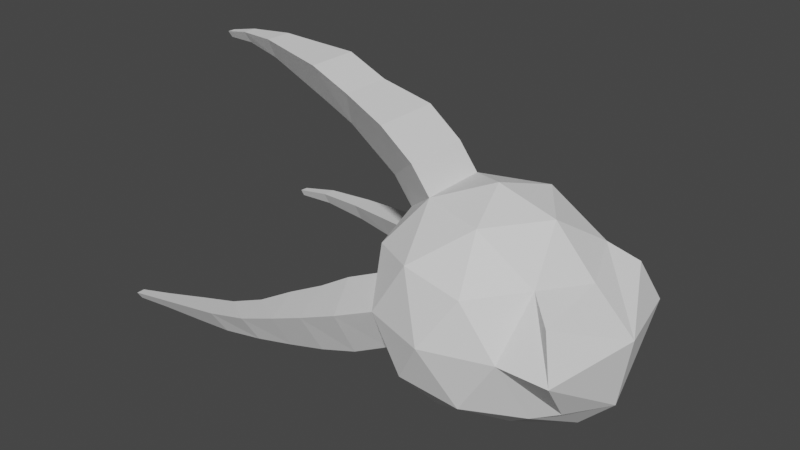 # Source: EldritchSpy.blend  (saved by Blender 2.93.20; exported with 4.5.12 LTS)
import bpy
from mathutils import Matrix  # noqa: F401  (used for matrix-valued properties, if any)

bpy.ops.wm.read_factory_settings(use_empty=True)
scene = bpy.context.scene
scene.name = 'Scene'

# ---- collections
col_collection = bpy.data.collections.new('Collection'); scene.collection.children.link(col_collection)

# ---- world
world_world = bpy.data.worlds.new('World'); scene.world = world_world
world_world.use_nodes = True; world_world.node_tree.nodes.clear()
_N = world_world.node_tree.nodes; _L = world_world.node_tree.links
n0 = _N.new('ShaderNodeOutputWorld'); n0.name = 'World Output'; n0.location = (300, 300)
n1 = _N.new('ShaderNodeBackground'); n1.name = 'Background'; n1.location = (10, 300)
n1.inputs[0].default_value = (0.05088, 0.05088, 0.05088, 1.0)
_L.new(n1.outputs[0], n0.inputs[0])
n0.is_active_output = True
world_world.color = (0.05088, 0.05088, 0.05088)
world_world.use_sun_shadow = False
world_world.sun_shadow_jitter_overblur = 0.0

# ---- meshes
me_icosphere = bpy.data.meshes.new('Icosphere')
me_icosphere.from_pydata([(0.0, 0.0, -1.0), (0.7236, -0.5257, -0.5592), (-0.2764, -0.8506, -0.4472), (-0.8944, 0.0, -0.4472), (-0.2764, 0.8506, -0.4472), (0.7236, 0.5257, -0.5592), (0.2764, -0.8506, 0.4472), (-0.7236, -0.5257, 0.4472), (-0.7236, 0.5257, 0.4472), (0.2764, 0.8506, 0.4472), (0.8944, 0.0, 0.4472), (0.0, 0.0, 1.0), (-0.1625, -0.5, -0.8507), (0.4253, -0.309, -0.8507), (0.2629, -0.809, -0.5257), (0.8506, 0.0, -0.8375), (0.4253, 0.309, -0.8507), (-0.5257, 0.0, -0.8507), (-0.6882, -0.5, -0.5257), (-0.1625, 0.5, -0.8507), (-0.6882, 0.5, -0.5257), (0.2629, 0.809, -0.5257), (0.9503, 0.3973, -0.4397), (0.9503, -0.4346, -0.4657), (0.0, -1.0, 0.0), (0.5878, -0.809, 0.0), (-0.9511, -0.309, 0.0), (-0.5878, -0.809, 0.0), (-0.5878, 0.809, 0.0), (-0.9511, 0.309, 0.0), (0.5878, 0.809, 0.0), (0.0, 1.0, 0.0), (0.6882, -0.5, 0.5257), (-0.2629, -0.809, 0.5257), (-0.8506, 0.0, 0.5257), (-0.2629, 0.809, 0.5257), (0.6882, 0.5, 0.5257), (0.1625, -0.5, 0.8507), (0.5257, 0.0, 0.8507), (-0.4253, -0.309, 0.8507), (-0.4253, 0.309, 0.8507), (0.1625, 0.5, 0.8507), (1.255, 0.0, 0.09421), (1.159, 0.0, -0.5257), (1.042, -0.809, 0.0), (1.042, 0.809, 0.0), (0.9149, -0.6868, 0.3825), (0.9149, 0.6608, 0.3599), (-0.6049, 0.309, 1.086), (-0.6049, -0.309, 1.086), (-1.03, 0.0, 0.7609), (-0.9125, 0.309, 1.321), (-0.9125, -0.309, 1.321), (-1.127, 0.0, 0.8309), (-1.336, 0.2297, 1.457), (-1.336, -0.2297, 1.457), (-1.496, 0.0, 1.092), (-1.697, 0.2297, 1.612), (-1.697, -0.2297, 1.612), (-1.778, 0.0, 1.222), (-2.011, 0.1729, 1.643), (-2.011, -0.1729, 1.643), (-2.072, 0.0, 1.35), (-2.321, 0.1174, 1.675), (-2.321, -0.1174, 1.675), (-2.362, 0.0, 1.476), (-2.676, 0.06043, 1.656), (-2.676, -0.06043, 1.656), (-2.663, 0.0, 1.552), (-2.911, 0.03359, 1.61), (-2.911, -0.03359, 1.61), (-2.903, 0.0, 1.552), (-1.155, -0.4549, -0.05257), (-0.8325, -0.9823, -0.05257), (-0.9079, -0.6662, -0.5783), (-1.322, -0.608, -0.1279), (-1.105, -1.089, -0.1279), (-1.135, -0.8133, -0.5768), (-1.54, -0.7542, -0.203), (-1.359, -1.156, -0.203), (-1.385, -0.9257, -0.578), (-1.743, -0.9069, -0.2878), (-1.649, -1.22, -0.2878), (-1.645, -1.048, -0.566), (-2.012, -0.9844, -0.3725), (-2.012, -1.238, -0.3725), (-1.971, -1.111, -0.5878), (-2.365, -1.012, -0.4561), (-2.365, -1.21, -0.4561), (-2.333, -1.111, -0.6243), (-2.806, -1.049, -0.5627), (-2.806, -1.171, -0.5627), (-2.786, -1.11, -0.6665), (-3.149, -1.072, -0.6415), (-3.149, -1.148, -0.6415), (-3.137, -1.11, -0.7069), (-0.807, 0.9079, -0.0737), (-1.113, 0.487, -0.0737), (-0.8915, 0.6477, -0.5163), (-1.136, 1.054, -0.1689), (-1.281, 0.6882, -0.1689), (-1.149, 0.8477, -0.5038), (-1.399, 1.154, -0.2207), (-1.513, 0.7879, -0.2207), (-1.409, 0.9474, -0.5556), (-1.642, 1.152, -0.2712), (-1.681, 0.8315, -0.2522), (-1.659, 0.9671, -0.546), (-1.925, 1.157, -0.2906), (-1.957, 0.8904, -0.2747), (-1.939, 1.003, -0.5193), (-2.361, 1.17, -0.3153), (-2.365, 0.9721, -0.3063), (-2.361, 1.059, -0.4857), (-2.816, 1.144, -0.3394), (-2.819, 1.013, -0.3335), (-2.816, 1.071, -0.4517), (-2.816, 1.144, -0.3394), (-2.819, 1.013, -0.3335), (-2.816, 1.071, -0.4517), (-3.131, 1.07, -0.3796), (-3.133, 0.9941, -0.3762), (-3.131, 1.027, -0.4448)], [], [(0, 13, 12), (1, 13, 15), (0, 12, 17), (0, 17, 19), (0, 19, 16), (15, 5, 22, 43), (2, 14, 24), (3, 18, 26), (4, 20, 28), (5, 21, 30), (30, 36, 47, 45), (2, 24, 27), (3, 26, 29), (4, 28, 31), (25, 1, 23, 44), (6, 32, 37), (7, 33, 39), (8, 34, 40), (9, 35, 41), (10, 36, 38), (38, 41, 11), (38, 36, 41), (36, 9, 41), (41, 40, 11), (41, 35, 40), (35, 8, 40), (40, 39, 11), (34, 39, 49, 50), (34, 7, 39), (39, 37, 11), (39, 33, 37), (33, 6, 37), (37, 38, 11), (37, 32, 38), (32, 10, 38), (32, 25, 44, 46), (1, 15, 43, 23), (30, 9, 36), (31, 35, 9), (31, 28, 35), (28, 8, 35), (29, 34, 8), (29, 26, 34), (26, 7, 34), (27, 33, 7), (27, 24, 33), (24, 6, 33), (25, 32, 6), (36, 10, 42, 47), (10, 32, 46, 42), (30, 31, 9), (30, 21, 31), (21, 4, 31), (28, 29, 8), (20, 29, 97, 98), (20, 3, 29), (26, 27, 7), (18, 27, 73, 74), (18, 2, 27), (24, 25, 6), (24, 14, 25), (14, 1, 25), (23, 43, 44), (46, 44, 42), (5, 30, 45, 22), (16, 21, 5), (16, 19, 21), (19, 4, 21), (19, 20, 4), (19, 17, 20), (17, 3, 20), (17, 18, 3), (17, 12, 18), (12, 2, 18), (15, 16, 5), (15, 13, 16), (13, 0, 16), (12, 14, 2), (12, 13, 14), (13, 1, 14), (42, 44, 43), (42, 45, 47), (22, 45, 43), (43, 45, 42), (50, 49, 52, 53), (40, 34, 50, 48), (39, 40, 48, 49), (53, 52, 55, 56), (48, 50, 53, 51), (49, 48, 51, 52), (56, 55, 58, 59), (51, 53, 56, 54), (52, 51, 54, 55), (59, 58, 61, 62), (54, 56, 59, 57), (55, 54, 57, 58), (62, 61, 64, 65), (57, 59, 62, 60), (58, 57, 60, 61), (65, 64, 67, 68), (60, 62, 65, 63), (61, 60, 63, 64), (68, 67, 70, 71), (63, 65, 68, 66), (64, 63, 66, 67), (69, 71, 70), (66, 68, 71, 69), (67, 66, 69, 70), (74, 73, 76, 77), (26, 18, 74, 72), (27, 26, 72, 73), (77, 76, 79, 80), (72, 74, 77, 75), (73, 72, 75, 76), (80, 79, 82, 83), (75, 77, 80, 78), (76, 75, 78, 79), (83, 82, 85, 86), (78, 80, 83, 81), (79, 78, 81, 82), (86, 85, 88, 89), (81, 83, 86, 84), (82, 81, 84, 85), (89, 88, 91, 92), (84, 86, 89, 87), (85, 84, 87, 88), (92, 91, 94, 95), (87, 89, 92, 90), (88, 87, 90, 91), (93, 95, 94), (90, 92, 95, 93), (91, 90, 93, 94), (98, 97, 100, 101), (28, 20, 98, 96), (29, 28, 96, 97), (101, 100, 103, 104), (96, 98, 101, 99), (97, 96, 99, 100), (104, 103, 106, 107), (99, 101, 104, 102), (100, 99, 102, 103), (107, 106, 109, 110), (102, 104, 107, 105), (103, 102, 105, 106), (110, 109, 112, 113), (105, 107, 110, 108), (106, 105, 108, 109), (113, 112, 115, 116), (108, 110, 113, 111), (109, 108, 111, 112), (116, 115, 118, 119), (111, 113, 116, 114), (112, 111, 114, 115), (119, 118, 121, 122), (114, 116, 119, 117), (115, 114, 117, 118), (120, 122, 121), (117, 119, 122, 120), (118, 117, 120, 121)])
_uv = me_icosphere.uv_layers.new(name='UVMap')
_uv.uv.foreach_set('vector', [0.1818, 0.0, 0.2273, 0.07873, 0.1364, 0.07873, 0.2727, 0.1575, 0.3182, 0.07873, 0.3636, 0.1575, 0.9091, 0.0, 0.9545, 0.07873, 0.8636, 0.07873, 0.7273, 0.0, 0.7727, 0.07873, 0.6818, 0.07873, 0.5455, 0.0, 0.5909, 0.07873, 0.5, 0.07873, 0.3636, 0.1575, 0.4545, 0.1575, 0.4545, 0.1575, 0.3636, 0.1575, 0.09091, 0.1575, 0.1818, 0.1575, 0.1364, 0.2362, 0.8182, 0.1575, 0.9091, 0.1575, 0.8636, 0.2362, 0.6364, 0.1575, 0.7273, 0.1575, 0.6818, 0.2362, 0.4545, 0.1575, 0.5455, 0.1575, 0.5, 0.2362, 0.5, 0.2362, 0.4545, 0.3149, 0.4545, 0.3149, 0.5, 0.2362, 0.09091, 0.1575, 0.1364, 0.2362, 0.04546, 0.2362, 0.8182, 0.1575, 0.8636, 0.2362, 0.7727, 0.2362, 0.6364, 0.1575, 0.6818, 0.2362, 0.5909, 0.2362, 0.2273, 0.2362, 0.2727, 0.1575, 0.2727, 0.1575, 0.2273, 0.2362, 0.1818, 0.3149, 0.2727, 0.3149, 0.2273, 0.3937, 0.0, 0.3149, 0.09091, 0.3149, 0.04546, 0.3937, 0.7273, 0.3149, 0.8182, 0.3149, 0.7727, 0.3937, 0.5455, 0.3149, 0.6364, 0.3149, 0.5909, 0.3937, 0.3636, 0.3149, 0.4545, 0.3149, 0.4091, 0.3937, 0.4091, 0.3937, 0.5, 0.3937, 0.4545, 0.4724, 0.4091, 0.3937, 0.4545, 0.3149, 0.5, 0.3937, 0.4545, 0.3149, 0.5455, 0.3149, 0.5, 0.3937, 0.5909, 0.3937, 0.6818, 0.3937, 0.6364, 0.4724, 0.5909, 0.3937, 0.6364, 0.3149, 0.6818, 0.3937, 0.6364, 0.3149, 0.7273, 0.3149, 0.6818, 0.3937, 0.7727, 0.3937, 0.8636, 0.3937, 0.8182, 0.4724, 0.8182, 0.3149, 0.8636, 0.3937, 0.8636, 0.3937, 0.8182, 0.3149, 0.8182, 0.3149, 0.9091, 0.3149, 0.8636, 0.3937, 0.04546, 0.3937, 0.1364, 0.3937, 0.09091, 0.4724, 0.04546, 0.3937, 0.09091, 0.3149, 0.1364, 0.3937, 0.09091, 0.3149, 0.1818, 0.3149, 0.1364, 0.3937, 0.2273, 0.3937, 0.3182, 0.3937, 0.2727, 0.4724, 0.2273, 0.3937, 0.2727, 0.3149, 0.3182, 0.3937, 0.2727, 0.3149, 0.3636, 0.3149, 0.3182, 0.3937, 0.2727, 0.3149, 0.2273, 0.2362, 0.2273, 0.2362, 0.2727, 0.3149, 0.2727, 0.1575, 0.3636, 0.1575, 0.3636, 0.1575, 0.2727, 0.1575, 0.5, 0.2362, 0.5455, 0.3149, 0.4545, 0.3149, 0.5909, 0.2362, 0.6364, 0.3149, 0.5455, 0.3149, 0.5909, 0.2362, 0.6818, 0.2362, 0.6364, 0.3149, 0.6818, 0.2362, 0.7273, 0.3149, 0.6364, 0.3149, 0.7727, 0.2362, 0.8182, 0.3149, 0.7273, 0.3149, 0.7727, 0.2362, 0.8636, 0.2362, 0.8182, 0.3149, 0.8636, 0.2362, 0.9091, 0.3149, 0.8182, 0.3149, 0.04546, 0.2362, 0.09091, 0.3149, 0.0, 0.3149, 0.04546, 0.2362, 0.1364, 0.2362, 0.09091, 0.3149, 0.1364, 0.2362, 0.1818, 0.3149, 0.09091, 0.3149, 0.2273, 0.2362, 0.2727, 0.3149, 0.1818, 0.3149, 0.4545, 0.3149, 0.3636, 0.3149, 0.3636, 0.3149, 0.4545, 0.3149, 0.3636, 0.3149, 0.2727, 0.3149, 0.2727, 0.3149, 0.3636, 0.3149, 0.5, 0.2362, 0.5909, 0.2362, 0.5455, 0.3149, 0.5, 0.2362, 0.5455, 0.1575, 0.5909, 0.2362, 0.5455, 0.1575, 0.6364, 0.1575, 0.5909, 0.2362, 0.6818, 0.2362, 0.7727, 0.2362, 0.7273, 0.3149, 0.7273, 0.1575, 0.7727, 0.2362, 0.7727, 0.2362, 0.7273, 0.1575, 0.7273, 0.1575, 0.8182, 0.1575, 0.7727, 0.2362, 0.8636, 0.2362, 0.9545, 0.2362, 0.9091, 0.3149, 0.9091, 0.1575, 0.9545, 0.2362, 0.9545, 0.2362, 0.9091, 0.1575, 0.9091, 0.1575, 1.0, 0.1575, 0.9545, 0.2362, 0.1364, 0.2362, 0.2273, 0.2362, 0.1818, 0.3149, 0.1364, 0.2362, 0.1818, 0.1575, 0.2273, 0.2362, 0.1818, 0.1575, 0.2727, 0.1575, 0.2273, 0.2362, 0.2727, 0.1575, 0.3636, 0.1575, 0.2273, 0.2362, 0.2727, 0.3149, 0.2273, 0.2362, 0.3636, 0.3149, 0.4545, 0.1575, 0.5, 0.2362, 0.5, 0.2362, 0.4545, 0.1575, 0.5, 0.07873, 0.5455, 0.1575, 0.4545, 0.1575, 0.5, 0.07873, 0.5909, 0.07873, 0.5455, 0.1575, 0.5909, 0.07873, 0.6364, 0.1575, 0.5455, 0.1575, 0.6818, 0.07873, 0.7273, 0.1575, 0.6364, 0.1575, 0.6818, 0.07873, 0.7727, 0.07873, 0.7273, 0.1575, 0.7727, 0.07873, 0.8182, 0.1575, 0.7273, 0.1575, 0.8636, 0.07873, 0.9091, 0.1575, 0.8182, 0.1575, 0.8636, 0.07873, 0.9545, 0.07873, 0.9091, 0.1575, 0.9545, 0.07873, 1.0, 0.1575, 0.9091, 0.1575, 0.3636, 0.1575, 0.4091, 0.07873, 0.4545, 0.1575, 0.3636, 0.1575, 0.3182, 0.07873, 0.4091, 0.07873, 0.3182, 0.07873, 0.3636, 0.0, 0.4091, 0.07873, 0.1364, 0.07873, 0.1818, 0.1575, 0.09091, 0.1575, 0.1364, 0.07873, 0.2273, 0.07873, 0.1818, 0.1575, 0.2273, 0.07873, 0.2727, 0.1575, 0.1818, 0.1575, 0.3636, 0.3149, 0.2273, 0.2362, 0.3636, 0.1575, 0.3636, 0.3149, 0.5, 0.2362, 0.4545, 0.3149, 0.4545, 0.1575, 0.5, 0.2362, 0.3636, 0.1575, 0.3636, 0.1575, 0.5, 0.2362, 0.3636, 0.3149, 0.8182, 0.3149, 0.8636, 0.3937, 0.8636, 0.3937, 0.8182, 0.3149, 0.7727, 0.3937, 0.8182, 0.3149, 0.8182, 0.3149, 0.7727, 0.3937, 0.8636, 0.3937, 0.7727, 0.3937, 0.7727, 0.3937, 0.8636, 0.3937, 0.8182, 0.3149, 0.8636, 0.3937, 0.8636, 0.3937, 0.8182, 0.3149, 0.7727, 0.3937, 0.8182, 0.3149, 0.8182, 0.3149, 0.7727, 0.3937, 0.8636, 0.3937, 0.7727, 0.3937, 0.7727, 0.3937, 0.8636, 0.3937, 0.8182, 0.3149, 0.8636, 0.3937, 0.8636, 0.3937, 0.8182, 0.3149, 0.7727, 0.3937, 0.8182, 0.3149, 0.8182, 0.3149, 0.7727, 0.3937, 0.8636, 0.3937, 0.7727, 0.3937, 0.7727, 0.3937, 0.8636, 0.3937, 0.8182, 0.3149, 0.8636, 0.3937, 0.8636, 0.3937, 0.8182, 0.3149, 0.7727, 0.3937, 0.8182, 0.3149, 0.8182, 0.3149, 0.7727, 0.3937, 0.8636, 0.3937, 0.7727, 0.3937, 0.7727, 0.3937, 0.8636, 0.3937, 0.8182, 0.3149, 0.8636, 0.3937, 0.8636, 0.3937, 0.8182, 0.3149, 0.7727, 0.3937, 0.8182, 0.3149, 0.8182, 0.3149, 0.7727, 0.3937, 0.8636, 0.3937, 0.7727, 0.3937, 0.7727, 0.3937, 0.8636, 0.3937, 0.8182, 0.3149, 0.8636, 0.3937, 0.8636, 0.3937, 0.8182, 0.3149, 0.7727, 0.3937, 0.8182, 0.3149, 0.8182, 0.3149, 0.7727, 0.3937, 0.8636, 0.3937, 0.7727, 0.3937, 0.7727, 0.3937, 0.8636, 0.3937, 0.8182, 0.3149, 0.8636, 0.3937, 0.8636, 0.3937, 0.8182, 0.3149, 0.7727, 0.3937, 0.8182, 0.3149, 0.8182, 0.3149, 0.7727, 0.3937, 0.8636, 0.3937, 0.7727, 0.3937, 0.7727, 0.3937, 0.8636, 0.3937, 0.7727, 0.3937, 0.8182, 0.3149, 0.8636, 0.3937, 0.7727, 0.3937, 0.8182, 0.3149, 0.8182, 0.3149, 0.7727, 0.3937, 0.8636, 0.3937, 0.7727, 0.3937, 0.7727, 0.3937, 0.8636, 0.3937, 0.9091, 0.1575, 0.9545, 0.2362, 0.9545, 0.2362, 0.9091, 0.1575, 0.8636, 0.2362, 0.9091, 0.1575, 0.9091, 0.1575, 0.8636, 0.2362, 0.9545, 0.2362, 0.8636, 0.2362, 0.8636, 0.2362, 0.9545, 0.2362, 0.9091, 0.1575, 0.9545, 0.2362, 0.9545, 0.2362, 0.9091, 0.1575, 0.8636, 0.2362, 0.9091, 0.1575, 0.9091, 0.1575, 0.8636, 0.2362, 0.9545, 0.2362, 0.8636, 0.2362, 0.8636, 0.2362, 0.9545, 0.2362, 0.9091, 0.1575, 0.9545, 0.2362, 0.9545, 0.2362, 0.9091, 0.1575, 0.8636, 0.2362, 0.9091, 0.1575, 0.9091, 0.1575, 0.8636, 0.2362, 0.9545, 0.2362, 0.8636, 0.2362, 0.8636, 0.2362, 0.9545, 0.2362, 0.9091, 0.1575, 0.9545, 0.2362, 0.9545, 0.2362, 0.9091, 0.1575, 0.8636, 0.2362, 0.9091, 0.1575, 0.9091, 0.1575, 0.8636, 0.2362, 0.9545, 0.2362, 0.8636, 0.2362, 0.8636, 0.2362, 0.9545, 0.2362, 0.9091, 0.1575, 0.9545, 0.2362, 0.9545, 0.2362, 0.9091, 0.1575, 0.8636, 0.2362, 0.9091, 0.1575, 0.9091, 0.1575, 0.8636, 0.2362, 0.9545, 0.2362, 0.8636, 0.2362, 0.8636, 0.2362, 0.9545, 0.2362, 0.9091, 0.1575, 0.9545, 0.2362, 0.9545, 0.2362, 0.9091, 0.1575, 0.8636, 0.2362, 0.9091, 0.1575, 0.9091, 0.1575, 0.8636, 0.2362, 0.9545, 0.2362, 0.8636, 0.2362, 0.8636, 0.2362, 0.9545, 0.2362, 0.9091, 0.1575, 0.9545, 0.2362, 0.9545, 0.2362, 0.9091, 0.1575, 0.8636, 0.2362, 0.9091, 0.1575, 0.9091, 0.1575, 0.8636, 0.2362, 0.9545, 0.2362, 0.8636, 0.2362, 0.8636, 0.2362, 0.9545, 0.2362, 0.8636, 0.2362, 0.9091, 0.1575, 0.9545, 0.2362, 0.8636, 0.2362, 0.9091, 0.1575, 0.9091, 0.1575, 0.8636, 0.2362, 0.9545, 0.2362, 0.8636, 0.2362, 0.8636, 0.2362, 0.9545, 0.2362, 0.7273, 0.1575, 0.7727, 0.2362, 0.7727, 0.2362, 0.7273, 0.1575, 0.6818, 0.2362, 0.7273, 0.1575, 0.7273, 0.1575, 0.6818, 0.2362, 0.7727, 0.2362, 0.6818, 0.2362, 0.6818, 0.2362, 0.7727, 0.2362, 0.7273, 0.1575, 0.7727, 0.2362, 0.7727, 0.2362, 0.7273, 0.1575, 0.6818, 0.2362, 0.7273, 0.1575, 0.7273, 0.1575, 0.6818, 0.2362, 0.7727, 0.2362, 0.6818, 0.2362, 0.6818, 0.2362, 0.7727, 0.2362, 0.7273, 0.1575, 0.7727, 0.2362, 0.7727, 0.2362, 0.7273, 0.1575, 0.6818, 0.2362, 0.7273, 0.1575, 0.7273, 0.1575, 0.6818, 0.2362, 0.7727, 0.2362, 0.6818, 0.2362, 0.6818, 0.2362, 0.7727, 0.2362, 0.7273, 0.1575, 0.7727, 0.2362, 0.7727, 0.2362, 0.7273, 0.1575, 0.6818, 0.2362, 0.7273, 0.1575, 0.7273, 0.1575, 0.6818, 0.2362, 0.7727, 0.2362, 0.6818, 0.2362, 0.6818, 0.2362, 0.7727, 0.2362, 0.7273, 0.1575, 0.7727, 0.2362, 0.7727, 0.2362, 0.7273, 0.1575, 0.6818, 0.2362, 0.7273, 0.1575, 0.7273, 0.1575, 0.6818, 0.2362, 0.7727, 0.2362, 0.6818, 0.2362, 0.6818, 0.2362, 0.7727, 0.2362, 0.7273, 0.1575, 0.7727, 0.2362, 0.7727, 0.2362, 0.7273, 0.1575, 0.6818, 0.2362, 0.7273, 0.1575, 0.7273, 0.1575, 0.6818, 0.2362, 0.7727, 0.2362, 0.6818, 0.2362, 0.6818, 0.2362, 0.7727, 0.2362, 0.7273, 0.1575, 0.7727, 0.2362, 0.7727, 0.2362, 0.7273, 0.1575, 0.6818, 0.2362, 0.7273, 0.1575, 0.7273, 0.1575, 0.6818, 0.2362, 0.7727, 0.2362, 0.6818, 0.2362, 0.6818, 0.2362, 0.7727, 0.2362, 0.7273, 0.1575, 0.7727, 0.2362, 0.7727, 0.2362, 0.7273, 0.1575, 0.6818, 0.2362, 0.7273, 0.1575, 0.7273, 0.1575, 0.6818, 0.2362, 0.7727, 0.2362, 0.6818, 0.2362, 0.6818, 0.2362, 0.7727, 0.2362, 0.6818, 0.2362, 0.7273, 0.1575, 0.7727, 0.2362, 0.6818, 0.2362, 0.7273, 0.1575, 0.7273, 0.1575, 0.6818, 0.2362, 0.7727, 0.2362, 0.6818, 0.2362, 0.6818, 0.2362, 0.7727, 0.2362])
me_icosphere.use_remesh_fix_poles = True
me_icosphere.use_remesh_preserve_attributes = False
me_icosphere.update()

# ---- objects
ob_icosphere = bpy.data.objects.new('Icosphere', me_icosphere)

# ---- transforms, parenting, visibility, modifiers, constraints
ob_icosphere.location = (0.0, 0.0, 0.0)

# ---- collection membership
col_collection.objects.link(ob_icosphere)

# ---- scene / render settings (as saved in the file)
scene.frame_start = 1; scene.frame_end = 250; scene.frame_set(1)
scene.render.engine = 'BLENDER_EEVEE_NEXT'
scene.cycles.use_denoising = False
scene.cycles.samples = 128
scene.cycles.sampling_pattern = 'TABULATED_SOBOL'
scene.cycles.use_adaptive_sampling = False
scene.cycles.use_light_tree = False
scene.view_settings.view_transform = 'Filmic'
bpy.context.view_layer.update()

# ---- added for rendering (the .blend has no active camera and no usable light): camera, sun
cam_auto = bpy.data.cameras.new('AutoCamera')
cam_auto.lens = 50.0
cam_auto.sensor_width = 36.0
cam_auto.clip_end = 1000.0
ob_auto_camera = bpy.data.objects.new('AutoCamera', cam_auto)
scene.collection.objects.link(ob_auto_camera)
ob_auto_camera.location = (4.31558, -6.34882, 4.54743)
ob_auto_camera.rotation_euler = (1.09748, -7.21219e-08, 0.694738)
scene.camera = ob_auto_camera
light_auto_sun = bpy.data.lights.new('AutoSun', 'SUN')
light_auto_sun.energy = 3.0
light_auto_sun.angle = 0.0523599
ob_auto_sun = bpy.data.objects.new('AutoSun', light_auto_sun)
scene.collection.objects.link(ob_auto_sun)
ob_auto_sun.rotation_euler = (0.872665, 0.174533, 0.523599)
bpy.context.view_layer.update()
